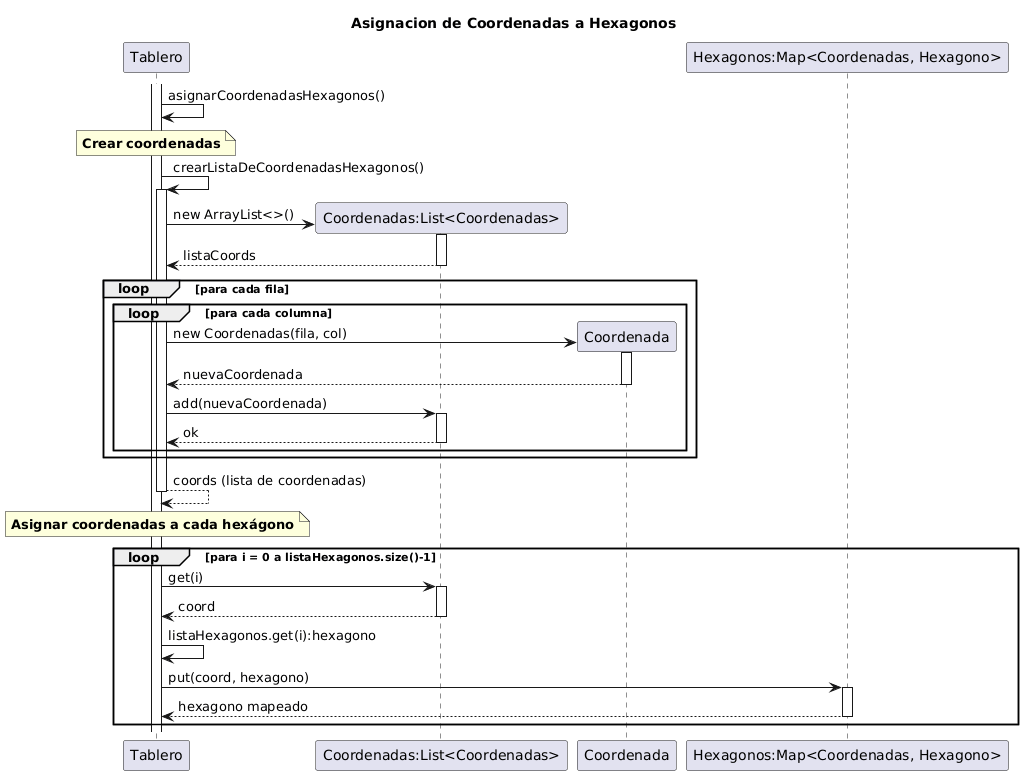

The diagram above was rendered by PlantUML. Its source (embedded in the PNG):
@startuml
title Asignacion de Coordenadas a Hexagonos

participant Tablero
participant "Coordenadas:List<Coordenadas>" as ListaCoords
participant "Coordenada" as Coord
participant "Hexagonos:Map<Coordenadas, Hexagono>" as MapaHexagonos

activate Tablero
Tablero -> Tablero: asignarCoordenadasHexagonos()

Note over Tablero: **Crear coordenadas**
Tablero -> Tablero: crearListaDeCoordenadasHexagonos()
create ListaCoords
activate Tablero

Tablero -> ListaCoords: new ArrayList<>()
activate ListaCoords
ListaCoords --> Tablero: listaCoords
deactivate ListaCoords

loop para cada fila

    loop para cada columna
        
        create Coord
        Tablero -> Coord: new Coordenadas(fila, col)
        activate Coord
        Coord --> Tablero: nuevaCoordenada
        deactivate Coord
        
        Tablero -> ListaCoords: add(nuevaCoordenada)
        activate ListaCoords
        ListaCoords --> Tablero: ok
        deactivate ListaCoords
    end
end

Tablero --> Tablero: coords (lista de coordenadas)
deactivate Tablero

Note over Tablero: **Asignar coordenadas a cada hexágono**

loop para i = 0 a listaHexagonos.size()-1
    Tablero -> ListaCoords: get(i)
    activate ListaCoords
    ListaCoords --> Tablero: coord
    deactivate ListaCoords
    
    Tablero -> Tablero: listaHexagonos.get(i):hexagono
    
    Tablero -> MapaHexagonos: put(coord, hexagono)
    activate MapaHexagonos
    MapaHexagonos --> Tablero: hexagono mapeado
    deactivate MapaHexagonos
end
@enduml